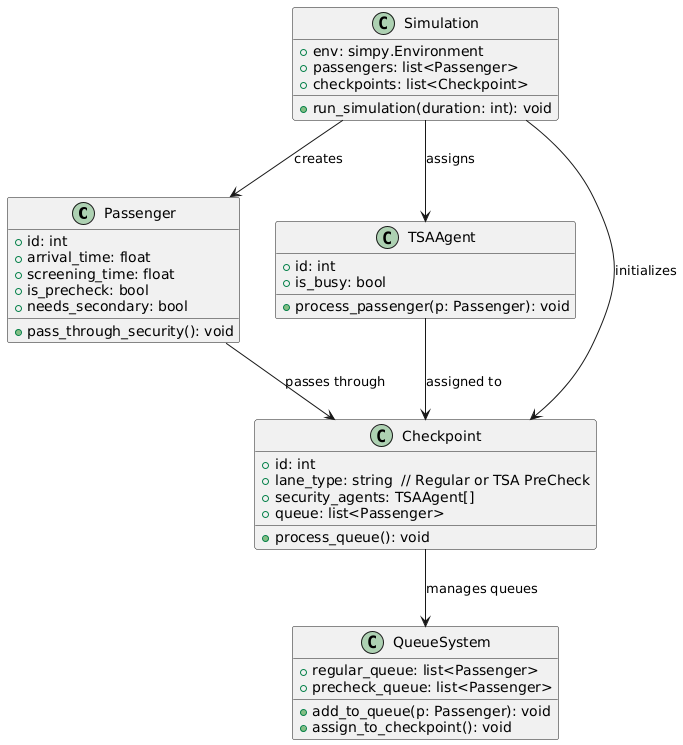

The diagram above was rendered by PlantUML. Its source (embedded in the PNG):
@startuml
class Passenger {
    +id: int
    +arrival_time: float
    +screening_time: float
    +is_precheck: bool
    +needs_secondary: bool
    +pass_through_security(): void
}

class TSAAgent {
    +id: int
    +is_busy: bool
    +process_passenger(p: Passenger): void
}

class Checkpoint {
    +id: int
    +lane_type: string  // Regular or TSA PreCheck
    +security_agents: TSAAgent[]
    +queue: list<Passenger>
    +process_queue(): void
}

class QueueSystem {
    +regular_queue: list<Passenger>
    +precheck_queue: list<Passenger>
    +add_to_queue(p: Passenger): void
    +assign_to_checkpoint(): void
}

class Simulation {
    +env: simpy.Environment
    +passengers: list<Passenger>
    +checkpoints: list<Checkpoint>
    +run_simulation(duration: int): void
}

Passenger --> Checkpoint : "passes through"
TSAAgent --> Checkpoint : "assigned to"
Checkpoint --> QueueSystem : "manages queues"
Simulation --> Passenger : "creates"
Simulation --> Checkpoint : "initializes"
Simulation --> TSAAgent : "assigns"
@enduml